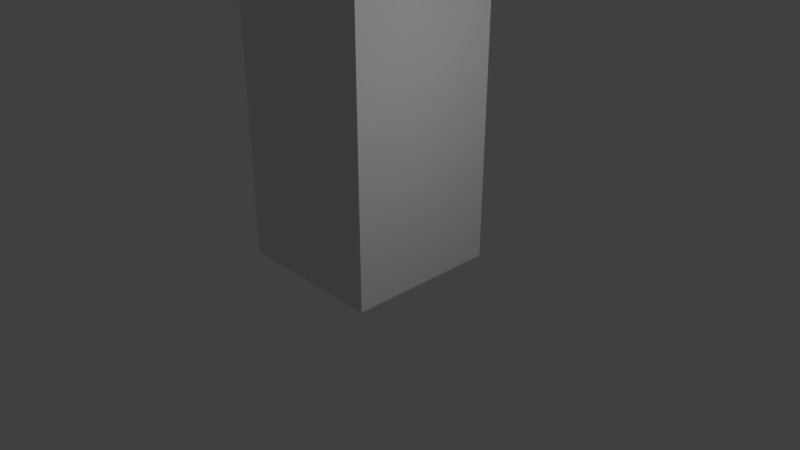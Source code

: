 # Source: tallGlass.blend  (saved by Blender 2.78.0; exported with 4.5.12 LTS)
import bpy
from mathutils import Matrix  # noqa: F401  (used for matrix-valued properties, if any)

bpy.ops.wm.read_factory_settings(use_empty=True)
scene = bpy.context.scene
scene.name = 'Scene'

# ---- collections
col_collection_1 = bpy.data.collections.new('Collection 1'); scene.collection.children.link(col_collection_1)
col_collection_1.hide_render = True
col_collection_1.hide_viewport = True
col_collection_6 = bpy.data.collections.new('Collection 6'); scene.collection.children.link(col_collection_6)

# ---- materials (node trees are filled in below, after node groups)
mat_wall = bpy.data.materials.new('Wall')
mat_wall.alpha_threshold = 0.0
mat_wall.use_transparent_shadow = False
mat_wall.preview_render_type = 'FLAT'
mat_wall.roughness = 0.5
mat_wall.line_color = (0.0, 0.0, 0.0, 1.0)
mat_top = bpy.data.materials.new('Top')
mat_top.alpha_threshold = 0.0
mat_top.use_transparent_shadow = False
mat_top.preview_render_type = 'FLAT'
mat_top.roughness = 0.5
mat_bottom = bpy.data.materials.new('Bottom')
mat_bottom.alpha_threshold = 0.0
mat_bottom.use_transparent_shadow = False
mat_bottom.preview_render_type = 'FLAT'
mat_bottom.roughness = 0.5

# ---- material node trees

# ---- world
world_world = bpy.data.worlds.new('World'); scene.world = world_world
world_world.color = (0.05088, 0.05088, 0.05088)
world_world.use_sun_shadow = False
world_world.sun_shadow_jitter_overblur = 0.0
world_world.cycles.sampling_method = 'MANUAL'

# ---- cameras
cam_camera = bpy.data.cameras.new('Camera')
cam_camera.clip_end = 100.0
cam_camera.lens = 35.0
cam_camera.sensor_width = 32.0
cam_camera.sensor_height = 18.0
cam_camera.ortho_scale = 7.314
cam_camera.dof.focus_distance = 0.0
cam_camera.dof.aperture_fstop = 128.0
cam_camera_001 = bpy.data.cameras.new('Camera.001')
cam_camera_001.clip_end = 100.0
cam_camera_001.lens = 35.0
cam_camera_001.sensor_width = 32.0
cam_camera_001.sensor_height = 18.0
cam_camera_001.display_size = 2.0
cam_camera_001.dof.focus_distance = 0.0
cam_camera_001.dof.aperture_fstop = 128.0
cam_camera_001.dof.aperture_blades = 6

# ---- lights
light_lamp = bpy.data.lights.new('Lamp', 'POINT')
light_lamp.transmission_factor = 0.0
light_lamp.cutoff_distance = 30.0
light_lamp.energy = 100.0
light_lamp.shadow_buffer_clip_start = 1.001
light_lamp.shadow_soft_size = 0.1
light_lamp.shadow_maximum_resolution = 0.006
light_lamp.use_absolute_resolution = True
light_point = bpy.data.lights.new('Point', 'POINT')
light_point.transmission_factor = 0.0
light_point.energy = 100.0
light_point.shadow_buffer_clip_start = 0.5
light_point.shadow_soft_size = 0.1
light_point.shadow_maximum_resolution = 0.006
light_point.use_absolute_resolution = True

# ---- meshes
me_cube = bpy.data.meshes.new('Cube')
me_cube.from_pydata([(-1.0, -1.0, 0.0), (-1.0, -1.0, 6.0), (-1.0, 1.0, 0.0), (-1.0, 1.0, 6.0), (1.0, -1.0, 0.0), (1.0, -1.0, 6.0), (1.0, 1.0, 0.0), (1.0, 1.0, 6.0), (-1.0, -1.0, 0.3), (-1.0, 1.0, 0.3), (1.0, 1.0, 0.3), (1.0, -1.0, 0.3), (-1.0, -1.0, 6.129), (-1.0, 1.0, 6.129), (1.0, 1.0, 6.129), (1.0, -1.0, 6.129), (-0.9686, -0.9686, 6.129), (-0.9686, 0.9686, 6.129), (0.9686, 0.9686, 6.129), (0.9686, -0.9686, 6.129), (-0.9686, -0.9686, 6.0), (-0.9686, 0.9686, 6.0), (0.9686, 0.9686, 6.0), (0.9686, -0.9686, 6.0)], [], [(8, 1, 3, 9), (9, 3, 7, 10), (10, 7, 5, 11), (11, 5, 1, 8), (3, 1, 12, 13), (4, 11, 8, 0), (6, 10, 11, 4), (2, 9, 10, 6), (0, 8, 9, 2), (15, 14, 18, 19), (1, 5, 15, 12), (7, 3, 13, 14), (5, 7, 14, 15), (16, 19, 23, 20), (13, 12, 16, 17), (12, 15, 19, 16), (14, 13, 17, 18), (22, 21, 20, 23), (18, 17, 21, 22), (19, 18, 22, 23), (17, 16, 20, 21)])
me_cube.polygons.foreach_set('material_index', [0, 0, 0, 0, 1, 2, 2, 2, 2, 1, 1, 1, 1, 1, 1, 1, 1, 1, 1, 1, 1])
_uv = me_cube.uv_layers.new(name='UVMap')
_uv.uv.foreach_set('vector', [-0.01054, 1.979, -0.01054, -0.9152, 1.005, -0.9152, 1.005, 1.979, -0.008029, 1.979, -0.008028, -0.9152, 1.007, -0.9152, 1.007, 1.979, -0.00897, 1.979, -0.00897, -0.9152, 1.006, -0.9152, 1.006, 1.979, -0.01305, 1.979, -0.01305, -0.9152, 1.002, -0.9152, 1.002, 1.979, 0.5411, 0.6703, 0.5411, 0.3745, 0.5635, 0.3939, 0.5598, 0.6489, 1.771, 0.318, 1.771, 0.6943, -0.7371, 0.6943, -0.7371, 0.318, 1.774, 0.3176, 1.774, 0.6939, -0.734, 0.6939, -0.734, 0.3176, -0.7371, 0.694, -0.7371, 0.3178, 1.771, 0.3178, 1.771, 0.694, -0.7371, 0.694, -0.7371, 0.3178, 1.771, 0.3178, 1.771, 0.694, 0.8177, 0.409, 0.8139, 0.664, 0.8098, 0.6586, 0.8125, 0.413, 0.5411, 0.3745, 0.8363, 0.3876, 0.8177, 0.409, 0.5635, 0.3939, 0.8363, 0.6835, 0.5411, 0.6703, 0.5598, 0.6489, 0.8139, 0.664, 0.8363, 0.3876, 0.8363, 0.6835, 0.8139, 0.664, 0.8177, 0.409, 0.5677, 0.3993, 0.8125, 0.413, 0.7981, 0.4308, 0.586, 0.4141, 0.5598, 0.6489, 0.5635, 0.3939, 0.5677, 0.3993, 0.565, 0.6449, 0.5635, 0.3939, 0.8177, 0.409, 0.8125, 0.413, 0.5677, 0.3993, 0.8139, 0.664, 0.5598, 0.6489, 0.565, 0.6449, 0.8098, 0.6586, 0.4099, 0.3532, 0.4099, 0.5863, 0.1767, 0.5863, 0.1767, 0.3532, 0.8098, 0.6586, 0.565, 0.6449, 0.5793, 0.6272, 0.7914, 0.6438, 0.8125, 0.413, 0.8098, 0.6586, 0.7914, 0.6438, 0.7981, 0.4308, 0.565, 0.6449, 0.5677, 0.3993, 0.586, 0.4141, 0.5793, 0.6272])
me_cube.materials.append(mat_wall)
me_cube.materials.append(mat_top)
me_cube.materials.append(mat_bottom)
me_cube.use_remesh_preserve_volume = False
me_cube.use_remesh_preserve_attributes = False
me_cube.use_mirror_vertex_groups = False
me_cube.update()

# ---- objects
ob_lamp = bpy.data.objects.new('Lamp', light_lamp)
ob_camera = bpy.data.objects.new('Camera', cam_camera)
ob_point = bpy.data.objects.new('Point', light_point)
ob_camera_001 = bpy.data.objects.new('Camera.001', cam_camera_001)
ob_cube = bpy.data.objects.new('Cube', me_cube)

# ---- transforms, parenting, visibility, modifiers, constraints
ob_lamp.location = (4.076, 1.005, 5.904)
ob_lamp.rotation_euler = (0.6503, 0.05522, 1.866)
ob_lamp.lock_rotations_4d = False
ob_lamp.empty_display_type = 'ARROWS'
ob_lamp.color = (0.0, 0.0, 0.0, 0.0)
ob_lamp.lineart.crease_threshold = 0.0
ob_camera.location = (7.481, -6.508, 5.344)
ob_camera.rotation_euler = (1.109, 0.0, 0.8149)
ob_camera.lock_rotations_4d = False
ob_camera.empty_display_type = 'ARROWS'
ob_camera.color = (0.0, 0.0, 0.0, 0.0)
ob_camera.display_type = 'WIRE'
ob_camera.lineart.crease_threshold = 0.0
ob_point.location = (4.414, -0.2534, 3.469)
ob_point.lineart.crease_threshold = 0.0
ob_camera_001.location = (6.591, -0.1056, 2.475)
ob_camera_001.rotation_euler = (1.382, -1.513e-07, 1.777)
ob_camera_001.lineart.crease_threshold = 0.0
ob_cube.location = (0.0, 0.0, 0.0)
ob_cube.lock_rotations_4d = False
ob_cube.empty_display_type = 'ARROWS'
ob_cube.lineart.crease_threshold = 0.0

# ---- collection membership
col_collection_1.objects.link(ob_lamp)
col_collection_1.objects.link(ob_camera)
col_collection_6.objects.link(ob_point)
col_collection_6.objects.link(ob_camera_001)
col_collection_6.objects.link(ob_cube)

# ---- scene / render settings (as saved in the file)
scene.camera = ob_camera
scene.frame_start = 1; scene.frame_end = 250; scene.frame_set(1)
scene.render.engine = 'BLENDER_EEVEE_NEXT'
scene.render.resolution_percentage = 50
scene.render.dither_intensity = 0.0
scene.cycles.use_denoising = False
scene.cycles.samples = 128
scene.cycles.sampling_pattern = 'TABULATED_SOBOL'
scene.cycles.light_sampling_threshold = 0.0
scene.cycles.use_adaptive_sampling = False
scene.cycles.use_light_tree = False
scene.cycles.blur_glossy = 0.0
scene.cycles.sample_clamp_indirect = 0.0
scene.view_settings.view_transform = 'Standard'
bpy.context.view_layer.update()
